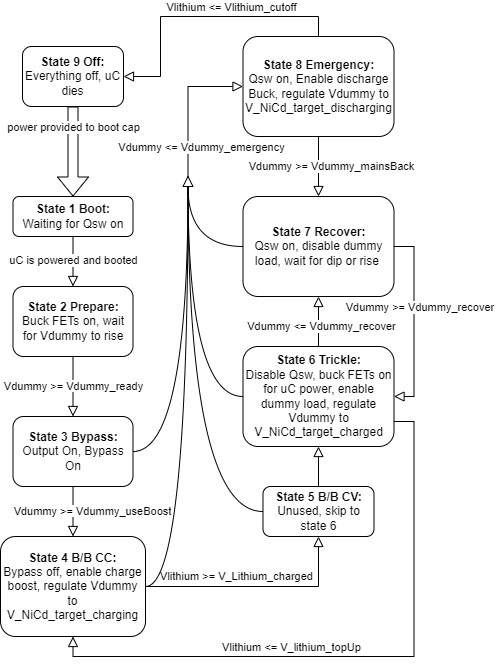

The diagram above was exported from draw.io. Its source (the exported page's mxGraphModel, read from the mxfile embedded in the PNG):
<mxGraphModel dx="1434" dy="738" grid="1" gridSize="10" guides="1" tooltips="1" connect="1" arrows="1" fold="1" page="1" pageScale="1" pageWidth="827" pageHeight="1169" math="0" shadow="0">
  <root>
    <mxCell id="WIyWlLk6GJQsqaUBKTNV-0" />
    <mxCell id="WIyWlLk6GJQsqaUBKTNV-1" parent="WIyWlLk6GJQsqaUBKTNV-0" />
    <mxCell id="WIyWlLk6GJQsqaUBKTNV-2" value="" style="rounded=0;html=1;jettySize=auto;orthogonalLoop=1;fontSize=11;endArrow=block;endFill=0;endSize=8;strokeWidth=1;shadow=0;labelBackgroundColor=none;edgeStyle=orthogonalEdgeStyle;" parent="WIyWlLk6GJQsqaUBKTNV-1" source="WIyWlLk6GJQsqaUBKTNV-3" edge="1">
      <mxGeometry relative="1" as="geometry">
        <mxPoint x="232.5" y="300" as="targetPoint" />
      </mxGeometry>
    </mxCell>
    <mxCell id="-rypncLCnnnrmYgA9d1G-1" value="uC is powered and booted" style="edgeLabel;html=1;align=center;verticalAlign=middle;resizable=0;points=[];" vertex="1" connectable="0" parent="WIyWlLk6GJQsqaUBKTNV-2">
      <mxGeometry x="-0.0725" y="1" relative="1" as="geometry">
        <mxPoint x="-1" as="offset" />
      </mxGeometry>
    </mxCell>
    <mxCell id="WIyWlLk6GJQsqaUBKTNV-3" value="&lt;b&gt;State 1 Boot:&lt;/b&gt;&lt;div&gt;Waiting for Qsw on&lt;/div&gt;" style="rounded=1;whiteSpace=wrap;html=1;fontSize=12;glass=0;strokeWidth=1;shadow=0;" parent="WIyWlLk6GJQsqaUBKTNV-1" vertex="1">
      <mxGeometry x="172.5" y="210" width="120" height="40" as="geometry" />
    </mxCell>
    <mxCell id="WIyWlLk6GJQsqaUBKTNV-4" value="&lt;span style=&quot;background-color: rgb(255, 255, 255);&quot;&gt;Vdummy &amp;gt;= Vdummy_useBoost&lt;/span&gt;" style="rounded=0;html=1;jettySize=auto;orthogonalLoop=1;fontSize=11;endArrow=block;endFill=0;endSize=8;strokeWidth=1;shadow=0;labelBackgroundColor=none;edgeStyle=orthogonalEdgeStyle;exitX=0.5;exitY=1;exitDx=0;exitDy=0;entryX=0.5;entryY=0;entryDx=0;entryDy=0;" parent="WIyWlLk6GJQsqaUBKTNV-1" source="-rypncLCnnnrmYgA9d1G-2" target="-rypncLCnnnrmYgA9d1G-3" edge="1">
      <mxGeometry x="0.047" y="19" relative="1" as="geometry">
        <mxPoint y="-1" as="offset" />
        <mxPoint x="482.5" y="340" as="sourcePoint" />
        <mxPoint x="482.5344827586207" y="380.02758620689656" as="targetPoint" />
      </mxGeometry>
    </mxCell>
    <mxCell id="WIyWlLk6GJQsqaUBKTNV-5" value="&lt;span style=&quot;background-color: rgb(255, 255, 255);&quot;&gt;Vdummy &amp;gt;= Vdummy_ready&lt;/span&gt;" style="edgeStyle=orthogonalEdgeStyle;rounded=0;html=1;jettySize=auto;orthogonalLoop=1;fontSize=11;endArrow=block;endFill=0;endSize=8;strokeWidth=1;shadow=0;labelBackgroundColor=none;entryX=0.5;entryY=0;entryDx=0;entryDy=0;exitX=0.5;exitY=1;exitDx=0;exitDy=0;" parent="WIyWlLk6GJQsqaUBKTNV-1" source="WIyWlLk6GJQsqaUBKTNV-7" target="-rypncLCnnnrmYgA9d1G-2" edge="1">
      <mxGeometry relative="1" as="geometry">
        <mxPoint as="offset" />
        <mxPoint x="292.5" y="410" as="sourcePoint" />
        <Array as="points" />
      </mxGeometry>
    </mxCell>
    <mxCell id="WIyWlLk6GJQsqaUBKTNV-7" value="&lt;b&gt;State 2 Prepare:&lt;/b&gt;&lt;div&gt;Buck FETs on, wait for Vdummy to rise&lt;/div&gt;" style="rounded=1;whiteSpace=wrap;html=1;fontSize=12;glass=0;strokeWidth=1;shadow=0;" parent="WIyWlLk6GJQsqaUBKTNV-1" vertex="1">
      <mxGeometry x="172.5" y="300" width="120" height="70" as="geometry" />
    </mxCell>
    <mxCell id="-rypncLCnnnrmYgA9d1G-2" value="&lt;b&gt;State 3 Bypass:&lt;/b&gt;&lt;div&gt;Output On, Bypass On&lt;/div&gt;" style="rounded=1;whiteSpace=wrap;html=1;fontSize=12;glass=0;strokeWidth=1;shadow=0;" vertex="1" parent="WIyWlLk6GJQsqaUBKTNV-1">
      <mxGeometry x="172.5" y="430" width="120" height="70" as="geometry" />
    </mxCell>
    <mxCell id="-rypncLCnnnrmYgA9d1G-3" value="&lt;b&gt;State 4 B/B CC:&lt;/b&gt;&lt;div&gt;Bypass off, enable charge boost, regulate Vdummy to V_NiCd_target_charging&lt;/div&gt;" style="rounded=1;whiteSpace=wrap;html=1;fontSize=12;glass=0;strokeWidth=1;shadow=0;" vertex="1" parent="WIyWlLk6GJQsqaUBKTNV-1">
      <mxGeometry x="160" y="550" width="145" height="100" as="geometry" />
    </mxCell>
    <mxCell id="-rypncLCnnnrmYgA9d1G-4" value="&lt;b&gt;State 5 B/B CV:&lt;/b&gt;&lt;div&gt;Unused, skip to state 6&lt;/div&gt;" style="rounded=1;whiteSpace=wrap;html=1;fontSize=12;glass=0;strokeWidth=1;shadow=0;" vertex="1" parent="WIyWlLk6GJQsqaUBKTNV-1">
      <mxGeometry x="422.5" y="500" width="111" height="50" as="geometry" />
    </mxCell>
    <mxCell id="-rypncLCnnnrmYgA9d1G-5" value="&lt;span style=&quot;background-color: rgb(255, 255, 255);&quot;&gt;Vlithium &amp;gt;= V_Lithium_charged&lt;/span&gt;" style="rounded=0;html=1;jettySize=auto;orthogonalLoop=1;fontSize=11;endArrow=block;endFill=0;endSize=8;strokeWidth=1;shadow=0;labelBackgroundColor=none;edgeStyle=orthogonalEdgeStyle;exitX=1;exitY=0.5;exitDx=0;exitDy=0;entryX=0.5;entryY=1;entryDx=0;entryDy=0;" edge="1" parent="WIyWlLk6GJQsqaUBKTNV-1" source="-rypncLCnnnrmYgA9d1G-3" target="-rypncLCnnnrmYgA9d1G-4">
      <mxGeometry x="-0.1845" y="10" relative="1" as="geometry">
        <mxPoint as="offset" />
        <mxPoint x="242.5" y="510" as="sourcePoint" />
        <mxPoint x="242.5" y="560" as="targetPoint" />
      </mxGeometry>
    </mxCell>
    <mxCell id="-rypncLCnnnrmYgA9d1G-6" value="&lt;b&gt;State 6 Trickle:&lt;/b&gt;&lt;div&gt;Disable Qsw, buck FETs on for uC power, enable dummy load, regulate Vdummy to V_NiCd_target_charged&lt;/div&gt;" style="rounded=1;whiteSpace=wrap;html=1;fontSize=12;glass=0;strokeWidth=1;shadow=0;" vertex="1" parent="WIyWlLk6GJQsqaUBKTNV-1">
      <mxGeometry x="402.5" y="360" width="151" height="100" as="geometry" />
    </mxCell>
    <mxCell id="-rypncLCnnnrmYgA9d1G-7" value="" style="rounded=0;html=1;jettySize=auto;orthogonalLoop=1;fontSize=11;endArrow=block;endFill=0;endSize=8;strokeWidth=1;shadow=0;labelBackgroundColor=none;edgeStyle=orthogonalEdgeStyle;exitX=0.5;exitY=0;exitDx=0;exitDy=0;entryX=0.5;entryY=1;entryDx=0;entryDy=0;" edge="1" parent="WIyWlLk6GJQsqaUBKTNV-1" source="-rypncLCnnnrmYgA9d1G-4" target="-rypncLCnnnrmYgA9d1G-6">
      <mxGeometry x="0.045" y="20" relative="1" as="geometry">
        <mxPoint as="offset" />
        <mxPoint x="315.5" y="610" as="sourcePoint" />
        <mxPoint x="436.5" y="540" as="targetPoint" />
      </mxGeometry>
    </mxCell>
    <mxCell id="-rypncLCnnnrmYgA9d1G-8" value="&lt;b&gt;State 7 Recover:&lt;/b&gt;&lt;div&gt;Qsw on, disable dummy load, wait for dip or rise&amp;nbsp;&lt;/div&gt;" style="rounded=1;whiteSpace=wrap;html=1;fontSize=12;glass=0;strokeWidth=1;shadow=0;" vertex="1" parent="WIyWlLk6GJQsqaUBKTNV-1">
      <mxGeometry x="402.5" y="210" width="151" height="100" as="geometry" />
    </mxCell>
    <mxCell id="-rypncLCnnnrmYgA9d1G-12" value="" style="triangle;whiteSpace=wrap;html=1;rotation=-90;" vertex="1" parent="WIyWlLk6GJQsqaUBKTNV-1">
      <mxGeometry x="342.5" y="190" width="10" height="10" as="geometry" />
    </mxCell>
    <mxCell id="-rypncLCnnnrmYgA9d1G-15" value="" style="edgeStyle=orthogonalEdgeStyle;rounded=0;html=1;jettySize=auto;orthogonalLoop=1;fontSize=11;endArrow=none;endFill=0;strokeWidth=1;shadow=0;labelBackgroundColor=none;entryX=0;entryY=0.5;entryDx=0;entryDy=0;exitX=1;exitY=0.5;exitDx=0;exitDy=0;curved=1;" edge="1" parent="WIyWlLk6GJQsqaUBKTNV-1" source="-rypncLCnnnrmYgA9d1G-2" target="-rypncLCnnnrmYgA9d1G-12">
      <mxGeometry relative="1" as="geometry">
        <mxPoint as="offset" />
        <mxPoint x="242.5" y="380" as="sourcePoint" />
        <mxPoint x="242.5" y="440" as="targetPoint" />
        <Array as="points" />
      </mxGeometry>
    </mxCell>
    <mxCell id="-rypncLCnnnrmYgA9d1G-17" value="" style="edgeStyle=orthogonalEdgeStyle;rounded=0;html=1;jettySize=auto;orthogonalLoop=1;fontSize=11;endArrow=none;endFill=0;strokeWidth=1;shadow=0;labelBackgroundColor=none;exitX=1;exitY=0.5;exitDx=0;exitDy=0;curved=1;entryX=0;entryY=0.5;entryDx=0;entryDy=0;" edge="1" parent="WIyWlLk6GJQsqaUBKTNV-1" source="-rypncLCnnnrmYgA9d1G-3" target="-rypncLCnnnrmYgA9d1G-12">
      <mxGeometry relative="1" as="geometry">
        <mxPoint as="offset" />
        <mxPoint x="302.5" y="475" as="sourcePoint" />
        <mxPoint x="372.5" y="240" as="targetPoint" />
        <Array as="points" />
      </mxGeometry>
    </mxCell>
    <mxCell id="-rypncLCnnnrmYgA9d1G-18" value="" style="edgeStyle=orthogonalEdgeStyle;rounded=0;html=1;jettySize=auto;orthogonalLoop=1;fontSize=11;endArrow=none;endFill=0;strokeWidth=1;shadow=0;labelBackgroundColor=none;exitX=0;exitY=0.5;exitDx=0;exitDy=0;curved=1;entryX=0;entryY=0.5;entryDx=0;entryDy=0;" edge="1" parent="WIyWlLk6GJQsqaUBKTNV-1" source="-rypncLCnnnrmYgA9d1G-4" target="-rypncLCnnnrmYgA9d1G-12">
      <mxGeometry relative="1" as="geometry">
        <mxPoint as="offset" />
        <mxPoint x="315.5" y="610" as="sourcePoint" />
        <mxPoint x="362.5" y="330" as="targetPoint" />
        <Array as="points" />
      </mxGeometry>
    </mxCell>
    <mxCell id="-rypncLCnnnrmYgA9d1G-19" value="" style="edgeStyle=orthogonalEdgeStyle;rounded=0;html=1;jettySize=auto;orthogonalLoop=1;fontSize=11;endArrow=none;endFill=0;strokeWidth=1;shadow=0;labelBackgroundColor=none;exitX=0;exitY=0.5;exitDx=0;exitDy=0;curved=1;entryX=0;entryY=0.5;entryDx=0;entryDy=0;" edge="1" parent="WIyWlLk6GJQsqaUBKTNV-1" source="-rypncLCnnnrmYgA9d1G-6" target="-rypncLCnnnrmYgA9d1G-12">
      <mxGeometry relative="1" as="geometry">
        <mxPoint as="offset" />
        <mxPoint x="429.5" y="525" as="sourcePoint" />
        <mxPoint x="357.5" y="330" as="targetPoint" />
        <Array as="points" />
      </mxGeometry>
    </mxCell>
    <mxCell id="-rypncLCnnnrmYgA9d1G-20" value="&lt;b&gt;State 8 Emergency:&lt;/b&gt;&lt;div&gt;Qsw on, Enable discharge Buck, regulate Vdummy to V_NiCd_target_discharging&lt;/div&gt;" style="rounded=1;whiteSpace=wrap;html=1;fontSize=12;glass=0;strokeWidth=1;shadow=0;" vertex="1" parent="WIyWlLk6GJQsqaUBKTNV-1">
      <mxGeometry x="402.5" y="50" width="151" height="100" as="geometry" />
    </mxCell>
    <mxCell id="-rypncLCnnnrmYgA9d1G-22" value="" style="rounded=0;html=1;jettySize=auto;orthogonalLoop=1;fontSize=11;endArrow=block;endFill=0;endSize=8;strokeWidth=1;shadow=0;labelBackgroundColor=none;edgeStyle=orthogonalEdgeStyle;entryX=0;entryY=0.5;entryDx=0;entryDy=0;exitX=1;exitY=0.5;exitDx=0;exitDy=0;" edge="1" parent="WIyWlLk6GJQsqaUBKTNV-1" source="-rypncLCnnnrmYgA9d1G-12" target="-rypncLCnnnrmYgA9d1G-20">
      <mxGeometry x="0.045" y="20" relative="1" as="geometry">
        <mxPoint as="offset" />
        <mxPoint x="310" y="110" as="sourcePoint" />
        <mxPoint x="488" y="460" as="targetPoint" />
      </mxGeometry>
    </mxCell>
    <mxCell id="-rypncLCnnnrmYgA9d1G-24" value="Vdummy &amp;lt;= Vdummy_emergency" style="edgeLabel;html=1;align=center;verticalAlign=middle;resizable=0;points=[];" vertex="1" connectable="0" parent="-rypncLCnnnrmYgA9d1G-22">
      <mxGeometry x="-0.0899" relative="1" as="geometry">
        <mxPoint x="13" y="36" as="offset" />
      </mxGeometry>
    </mxCell>
    <mxCell id="-rypncLCnnnrmYgA9d1G-23" value="" style="edgeStyle=orthogonalEdgeStyle;rounded=0;html=1;jettySize=auto;orthogonalLoop=1;fontSize=11;endArrow=none;endFill=0;strokeWidth=1;shadow=0;labelBackgroundColor=none;exitX=0;exitY=0.5;exitDx=0;exitDy=0;curved=1;entryX=0;entryY=0.5;entryDx=0;entryDy=0;" edge="1" parent="WIyWlLk6GJQsqaUBKTNV-1" source="-rypncLCnnnrmYgA9d1G-8" target="-rypncLCnnnrmYgA9d1G-12">
      <mxGeometry relative="1" as="geometry">
        <mxPoint as="offset" />
        <mxPoint x="413" y="410" as="sourcePoint" />
        <mxPoint x="350" y="170" as="targetPoint" />
        <Array as="points" />
      </mxGeometry>
    </mxCell>
    <mxCell id="-rypncLCnnnrmYgA9d1G-31" style="edgeStyle=orthogonalEdgeStyle;rounded=0;orthogonalLoop=1;jettySize=auto;html=1;exitX=0.5;exitY=1;exitDx=0;exitDy=0;shape=flexArrow;" edge="1" parent="WIyWlLk6GJQsqaUBKTNV-1" source="-rypncLCnnnrmYgA9d1G-25" target="WIyWlLk6GJQsqaUBKTNV-3">
      <mxGeometry relative="1" as="geometry" />
    </mxCell>
    <mxCell id="-rypncLCnnnrmYgA9d1G-32" value="power provided to boot cap" style="edgeLabel;html=1;align=center;verticalAlign=middle;resizable=0;points=[];" vertex="1" connectable="0" parent="-rypncLCnnnrmYgA9d1G-31">
      <mxGeometry x="0.0261" y="-4" relative="1" as="geometry">
        <mxPoint x="4" y="-26" as="offset" />
      </mxGeometry>
    </mxCell>
    <mxCell id="-rypncLCnnnrmYgA9d1G-25" value="&lt;b&gt;State 9 Off:&lt;/b&gt;&lt;div&gt;Everything off, uC dies&lt;/div&gt;" style="rounded=1;whiteSpace=wrap;html=1;fontSize=12;glass=0;strokeWidth=1;shadow=0;" vertex="1" parent="WIyWlLk6GJQsqaUBKTNV-1">
      <mxGeometry x="182" y="60" width="101" height="60" as="geometry" />
    </mxCell>
    <mxCell id="-rypncLCnnnrmYgA9d1G-26" value="" style="rounded=0;html=1;jettySize=auto;orthogonalLoop=1;fontSize=11;endArrow=block;endFill=0;endSize=8;strokeWidth=1;shadow=0;labelBackgroundColor=none;edgeStyle=orthogonalEdgeStyle;entryX=1;entryY=0.5;entryDx=0;entryDy=0;exitX=0.5;exitY=0;exitDx=0;exitDy=0;" edge="1" parent="WIyWlLk6GJQsqaUBKTNV-1" source="-rypncLCnnnrmYgA9d1G-20" target="-rypncLCnnnrmYgA9d1G-25">
      <mxGeometry x="0.045" y="20" relative="1" as="geometry">
        <mxPoint as="offset" />
        <mxPoint x="358" y="170" as="sourcePoint" />
        <mxPoint x="413" y="110" as="targetPoint" />
        <Array as="points">
          <mxPoint x="478" y="30" />
          <mxPoint x="320" y="30" />
          <mxPoint x="320" y="90" />
        </Array>
      </mxGeometry>
    </mxCell>
    <mxCell id="-rypncLCnnnrmYgA9d1G-27" value="Vlithium &amp;lt;= Vlithium_cutoff" style="edgeLabel;html=1;align=center;verticalAlign=middle;resizable=0;points=[];" vertex="1" connectable="0" parent="-rypncLCnnnrmYgA9d1G-26">
      <mxGeometry x="-0.0899" relative="1" as="geometry">
        <mxPoint x="17" y="-10" as="offset" />
      </mxGeometry>
    </mxCell>
    <mxCell id="-rypncLCnnnrmYgA9d1G-33" value="" style="rounded=0;html=1;jettySize=auto;orthogonalLoop=1;fontSize=11;endArrow=block;endFill=0;endSize=8;strokeWidth=1;shadow=0;labelBackgroundColor=none;edgeStyle=orthogonalEdgeStyle;entryX=0.5;entryY=0;entryDx=0;entryDy=0;exitX=0.5;exitY=1;exitDx=0;exitDy=0;" edge="1" parent="WIyWlLk6GJQsqaUBKTNV-1" source="-rypncLCnnnrmYgA9d1G-20" target="-rypncLCnnnrmYgA9d1G-8">
      <mxGeometry x="0.045" y="20" relative="1" as="geometry">
        <mxPoint as="offset" />
        <mxPoint x="358" y="200" as="sourcePoint" />
        <mxPoint x="413" y="110" as="targetPoint" />
      </mxGeometry>
    </mxCell>
    <mxCell id="-rypncLCnnnrmYgA9d1G-34" value="Vdummy &amp;gt;= Vdummy_mainsBack" style="edgeLabel;html=1;align=center;verticalAlign=middle;resizable=0;points=[];" vertex="1" connectable="0" parent="-rypncLCnnnrmYgA9d1G-33">
      <mxGeometry x="-0.0899" relative="1" as="geometry">
        <mxPoint x="12" y="2" as="offset" />
      </mxGeometry>
    </mxCell>
    <mxCell id="-rypncLCnnnrmYgA9d1G-35" value="" style="rounded=0;html=1;jettySize=auto;orthogonalLoop=1;fontSize=11;endArrow=block;endFill=0;endSize=8;strokeWidth=1;shadow=0;labelBackgroundColor=none;edgeStyle=orthogonalEdgeStyle;entryX=1;entryY=0.5;entryDx=0;entryDy=0;exitX=1;exitY=0.5;exitDx=0;exitDy=0;" edge="1" parent="WIyWlLk6GJQsqaUBKTNV-1" source="-rypncLCnnnrmYgA9d1G-8" target="-rypncLCnnnrmYgA9d1G-6">
      <mxGeometry x="0.045" y="20" relative="1" as="geometry">
        <mxPoint as="offset" />
        <mxPoint x="478" y="200" as="sourcePoint" />
        <mxPoint x="488" y="220" as="targetPoint" />
      </mxGeometry>
    </mxCell>
    <mxCell id="-rypncLCnnnrmYgA9d1G-36" value="Vdummy &amp;gt;= Vdummy_recover&amp;nbsp;" style="edgeLabel;html=1;align=center;verticalAlign=middle;resizable=0;points=[];" vertex="1" connectable="0" parent="-rypncLCnnnrmYgA9d1G-35">
      <mxGeometry x="-0.0899" relative="1" as="geometry">
        <mxPoint x="7" y="-6" as="offset" />
      </mxGeometry>
    </mxCell>
    <mxCell id="-rypncLCnnnrmYgA9d1G-37" value="" style="rounded=0;html=1;jettySize=auto;orthogonalLoop=1;fontSize=11;endArrow=block;endFill=0;endSize=8;strokeWidth=1;shadow=0;labelBackgroundColor=none;edgeStyle=orthogonalEdgeStyle;entryX=0.5;entryY=1;entryDx=0;entryDy=0;exitX=0.5;exitY=0;exitDx=0;exitDy=0;" edge="1" parent="WIyWlLk6GJQsqaUBKTNV-1" source="-rypncLCnnnrmYgA9d1G-6" target="-rypncLCnnnrmYgA9d1G-8">
      <mxGeometry x="0.045" y="20" relative="1" as="geometry">
        <mxPoint as="offset" />
        <mxPoint x="564" y="270" as="sourcePoint" />
        <mxPoint x="564" y="420" as="targetPoint" />
      </mxGeometry>
    </mxCell>
    <mxCell id="-rypncLCnnnrmYgA9d1G-38" value="Vdummy &amp;lt;= Vdummy_recover" style="edgeLabel;html=1;align=center;verticalAlign=middle;resizable=0;points=[];" vertex="1" connectable="0" parent="-rypncLCnnnrmYgA9d1G-37">
      <mxGeometry x="-0.0899" relative="1" as="geometry">
        <mxPoint x="2" y="2" as="offset" />
      </mxGeometry>
    </mxCell>
    <mxCell id="-rypncLCnnnrmYgA9d1G-42" value="" style="rounded=0;html=1;jettySize=auto;orthogonalLoop=1;fontSize=11;endArrow=block;endFill=0;endSize=8;strokeWidth=1;shadow=0;labelBackgroundColor=none;edgeStyle=orthogonalEdgeStyle;entryX=0.5;entryY=1;entryDx=0;entryDy=0;exitX=1;exitY=0.75;exitDx=0;exitDy=0;" edge="1" parent="WIyWlLk6GJQsqaUBKTNV-1" source="-rypncLCnnnrmYgA9d1G-6" target="-rypncLCnnnrmYgA9d1G-3">
      <mxGeometry x="0.045" y="20" relative="1" as="geometry">
        <mxPoint as="offset" />
        <mxPoint x="564" y="270" as="sourcePoint" />
        <mxPoint x="564" y="420" as="targetPoint" />
      </mxGeometry>
    </mxCell>
    <mxCell id="-rypncLCnnnrmYgA9d1G-43" value="Vlithium &amp;lt;= V_lithium_topUp" style="edgeLabel;html=1;align=center;verticalAlign=middle;resizable=0;points=[];" vertex="1" connectable="0" parent="-rypncLCnnnrmYgA9d1G-42">
      <mxGeometry x="-0.0899" relative="1" as="geometry">
        <mxPoint x="-98" y="-10" as="offset" />
      </mxGeometry>
    </mxCell>
  </root>
</mxGraphModel>